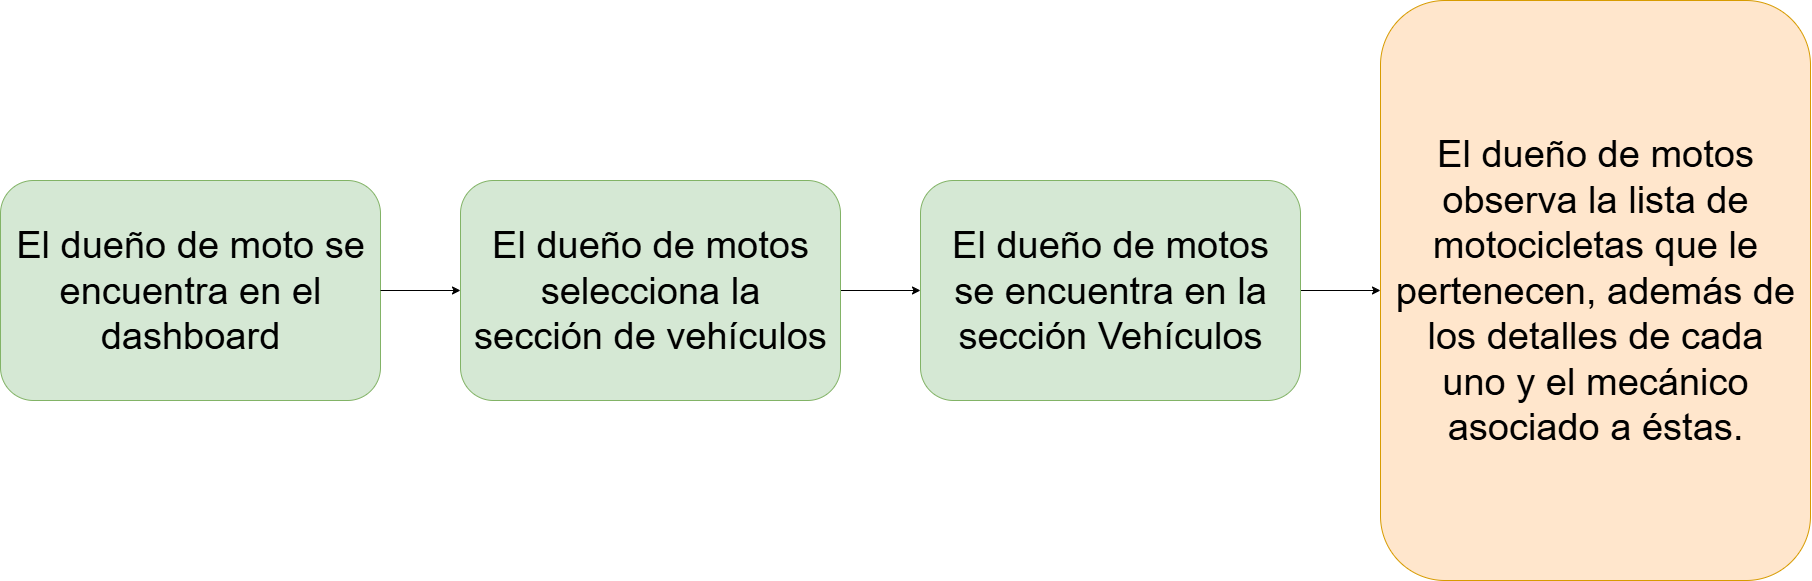

The diagram above was exported from draw.io. Its source (the exported page's mxGraphModel, read from the mxfile embedded in the PNG):
<mxGraphModel dx="15674" dy="1854" grid="1" gridSize="10" guides="1" tooltips="1" connect="1" arrows="1" fold="1" page="0" pageScale="1" pageWidth="850" pageHeight="1100" math="0" shadow="0">
  <root>
    <mxCell id="0" />
    <mxCell id="1" parent="0" />
    <mxCell id="2" style="edgeStyle=orthogonalEdgeStyle;rounded=0;orthogonalLoop=1;jettySize=auto;html=1;exitX=1;exitY=0.5;exitDx=0;exitDy=0;entryX=0;entryY=0.5;entryDx=0;entryDy=0;" edge="1" source="5" target="7" parent="1">
      <mxGeometry relative="1" as="geometry" />
    </mxCell>
    <mxCell id="3" value="&lt;span&gt;El dueño de moto se encuentra en el dashboard&lt;/span&gt;" style="rounded=1;whiteSpace=wrap;html=1;fontSize=38;fillColor=#d5e8d4;strokeColor=#82b366;spacingLeft=10;spacingRight=10;" vertex="1" parent="1">
      <mxGeometry x="-1800" y="3210" width="380" height="220" as="geometry" />
    </mxCell>
    <mxCell id="4" style="edgeStyle=orthogonalEdgeStyle;rounded=0;orthogonalLoop=1;jettySize=auto;html=1;exitX=1;exitY=0.5;exitDx=0;exitDy=0;entryX=0;entryY=0.5;entryDx=0;entryDy=0;" edge="1" source="7" target="8" parent="1">
      <mxGeometry relative="1" as="geometry" />
    </mxCell>
    <mxCell id="5" value="&lt;span&gt;El dueño de motos selecciona la sección de vehículos&lt;/span&gt;" style="rounded=1;whiteSpace=wrap;html=1;fontSize=38;fillColor=#d5e8d4;strokeColor=#82b366;spacingLeft=10;spacingRight=10;" vertex="1" parent="1">
      <mxGeometry x="-1340" y="3210" width="380" height="220" as="geometry" />
    </mxCell>
    <mxCell id="6" style="edgeStyle=orthogonalEdgeStyle;rounded=0;orthogonalLoop=1;jettySize=auto;html=1;exitX=1;exitY=0.5;exitDx=0;exitDy=0;entryX=0;entryY=0.5;entryDx=0;entryDy=0;" edge="1" source="3" target="5" parent="1">
      <mxGeometry relative="1" as="geometry" />
    </mxCell>
    <mxCell id="7" value="&lt;span&gt;El dueño de motos se encuentra en la sección Vehículos&lt;/span&gt;" style="rounded=1;whiteSpace=wrap;html=1;fontSize=38;fillColor=#d5e8d4;strokeColor=#82b366;spacingLeft=10;spacingRight=10;" vertex="1" parent="1">
      <mxGeometry x="-880" y="3210" width="380" height="220" as="geometry" />
    </mxCell>
    <mxCell id="8" value="&lt;span&gt;El dueño de motos observa la lista de motocicletas que le pertenecen, además de los detalles de cada uno y el mecánico asociado a éstas.&lt;/span&gt;" style="rounded=1;whiteSpace=wrap;html=1;fontSize=38;fillColor=#ffe6cc;strokeColor=#d79b00;perimeterSpacing=0;spacingLeft=10;spacingRight=10;" vertex="1" parent="1">
      <mxGeometry x="-420" y="3030" width="430" height="580" as="geometry" />
    </mxCell>
  </root>
</mxGraphModel>